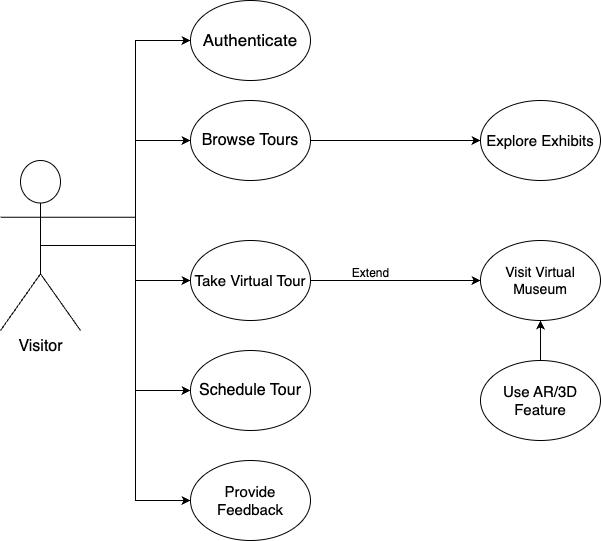

The diagram above was exported from draw.io. Its source (the exported page's mxGraphModel, read from the mxfile embedded in the PNG):
<mxGraphModel dx="906" dy="862" grid="1" gridSize="10" guides="1" tooltips="1" connect="1" arrows="1" fold="1" page="1" pageScale="1" pageWidth="850" pageHeight="1100" math="0" shadow="0">
  <root>
    <mxCell id="0" />
    <mxCell id="1" parent="0" />
    <mxCell id="XBozPLX-ir9aifeNP8Un-14" style="edgeStyle=orthogonalEdgeStyle;rounded=0;orthogonalLoop=1;jettySize=auto;html=1;exitX=1;exitY=0.3333333333333333;exitDx=0;exitDy=0;exitPerimeter=0;entryX=0;entryY=0.5;entryDx=0;entryDy=0;" edge="1" parent="1" source="XBozPLX-ir9aifeNP8Un-1" target="XBozPLX-ir9aifeNP8Un-2">
      <mxGeometry relative="1" as="geometry" />
    </mxCell>
    <mxCell id="XBozPLX-ir9aifeNP8Un-15" style="edgeStyle=orthogonalEdgeStyle;rounded=0;orthogonalLoop=1;jettySize=auto;html=1;exitX=0.5;exitY=0.5;exitDx=0;exitDy=0;exitPerimeter=0;entryX=0;entryY=0.5;entryDx=0;entryDy=0;" edge="1" parent="1" source="XBozPLX-ir9aifeNP8Un-1" target="XBozPLX-ir9aifeNP8Un-3">
      <mxGeometry relative="1" as="geometry" />
    </mxCell>
    <mxCell id="XBozPLX-ir9aifeNP8Un-16" style="edgeStyle=orthogonalEdgeStyle;rounded=0;orthogonalLoop=1;jettySize=auto;html=1;exitX=0.5;exitY=0.5;exitDx=0;exitDy=0;exitPerimeter=0;entryX=0;entryY=0.5;entryDx=0;entryDy=0;" edge="1" parent="1" source="XBozPLX-ir9aifeNP8Un-1" target="XBozPLX-ir9aifeNP8Un-4">
      <mxGeometry relative="1" as="geometry" />
    </mxCell>
    <mxCell id="XBozPLX-ir9aifeNP8Un-17" style="edgeStyle=orthogonalEdgeStyle;rounded=0;orthogonalLoop=1;jettySize=auto;html=1;exitX=0.5;exitY=0.5;exitDx=0;exitDy=0;exitPerimeter=0;entryX=0;entryY=0.5;entryDx=0;entryDy=0;" edge="1" parent="1" source="XBozPLX-ir9aifeNP8Un-1" target="XBozPLX-ir9aifeNP8Un-5">
      <mxGeometry relative="1" as="geometry" />
    </mxCell>
    <mxCell id="XBozPLX-ir9aifeNP8Un-18" style="edgeStyle=orthogonalEdgeStyle;rounded=0;orthogonalLoop=1;jettySize=auto;html=1;exitX=0.5;exitY=0.5;exitDx=0;exitDy=0;exitPerimeter=0;entryX=0;entryY=0.5;entryDx=0;entryDy=0;" edge="1" parent="1" source="XBozPLX-ir9aifeNP8Un-1" target="XBozPLX-ir9aifeNP8Un-6">
      <mxGeometry relative="1" as="geometry" />
    </mxCell>
    <mxCell id="XBozPLX-ir9aifeNP8Un-1" value="&lt;font style=&quot;font-size: 16px;&quot;&gt;Visitor&lt;/font&gt;" style="shape=umlActor;verticalLabelPosition=bottom;verticalAlign=top;html=1;outlineConnect=0;" vertex="1" parent="1">
      <mxGeometry x="100" y="400" width="80" height="170" as="geometry" />
    </mxCell>
    <mxCell id="XBozPLX-ir9aifeNP8Un-2" value="&lt;span&gt;&lt;/span&gt;&lt;span&gt;&lt;/span&gt;&lt;span style=&quot;white-space-collapse: preserve;&quot;&gt;&lt;font style=&quot;font-size: 17px;&quot;&gt;Authenticate&lt;/font&gt;&lt;/span&gt;" style="ellipse;whiteSpace=wrap;html=1;" vertex="1" parent="1">
      <mxGeometry x="290" y="240" width="120" height="80" as="geometry" />
    </mxCell>
    <mxCell id="XBozPLX-ir9aifeNP8Un-13" style="edgeStyle=orthogonalEdgeStyle;rounded=0;orthogonalLoop=1;jettySize=auto;html=1;exitX=1;exitY=0.5;exitDx=0;exitDy=0;entryX=0;entryY=0.5;entryDx=0;entryDy=0;" edge="1" parent="1" source="XBozPLX-ir9aifeNP8Un-3" target="XBozPLX-ir9aifeNP8Un-12">
      <mxGeometry relative="1" as="geometry" />
    </mxCell>
    <mxCell id="XBozPLX-ir9aifeNP8Un-3" value="&lt;font style=&quot;font-size: 16px;&quot;&gt;Browse Tours&lt;/font&gt;" style="ellipse;whiteSpace=wrap;html=1;" vertex="1" parent="1">
      <mxGeometry x="290" y="340" width="120" height="80" as="geometry" />
    </mxCell>
    <mxCell id="XBozPLX-ir9aifeNP8Un-8" style="edgeStyle=orthogonalEdgeStyle;rounded=0;orthogonalLoop=1;jettySize=auto;html=1;exitX=1;exitY=0.5;exitDx=0;exitDy=0;" edge="1" parent="1" source="XBozPLX-ir9aifeNP8Un-4" target="XBozPLX-ir9aifeNP8Un-7">
      <mxGeometry relative="1" as="geometry" />
    </mxCell>
    <mxCell id="XBozPLX-ir9aifeNP8Un-4" value="&lt;font style=&quot;font-size: 15px;&quot;&gt;Take Virtual Tour&lt;/font&gt;" style="ellipse;whiteSpace=wrap;html=1;" vertex="1" parent="1">
      <mxGeometry x="290" y="480" width="120" height="80" as="geometry" />
    </mxCell>
    <mxCell id="XBozPLX-ir9aifeNP8Un-5" value="&lt;font style=&quot;font-size: 16px;&quot;&gt;Schedule Tour&lt;/font&gt;" style="ellipse;whiteSpace=wrap;html=1;" vertex="1" parent="1">
      <mxGeometry x="290" y="590" width="120" height="80" as="geometry" />
    </mxCell>
    <mxCell id="XBozPLX-ir9aifeNP8Un-6" value="&lt;font style=&quot;font-size: 15px;&quot;&gt;Provide Feedback&lt;/font&gt;" style="ellipse;whiteSpace=wrap;html=1;" vertex="1" parent="1">
      <mxGeometry x="290" y="700" width="120" height="80" as="geometry" />
    </mxCell>
    <mxCell id="XBozPLX-ir9aifeNP8Un-7" value="&lt;font style=&quot;font-size: 14px;&quot;&gt;Visit Virtual Museum&lt;/font&gt;" style="ellipse;whiteSpace=wrap;html=1;" vertex="1" parent="1">
      <mxGeometry x="580" y="480" width="120" height="80" as="geometry" />
    </mxCell>
    <mxCell id="XBozPLX-ir9aifeNP8Un-9" value="Extend" style="text;html=1;align=center;verticalAlign=middle;resizable=0;points=[];autosize=1;strokeColor=none;fillColor=none;" vertex="1" parent="1">
      <mxGeometry x="440" y="498" width="60" height="30" as="geometry" />
    </mxCell>
    <mxCell id="XBozPLX-ir9aifeNP8Un-11" style="edgeStyle=orthogonalEdgeStyle;rounded=0;orthogonalLoop=1;jettySize=auto;html=1;exitX=0.5;exitY=0;exitDx=0;exitDy=0;entryX=0.5;entryY=1;entryDx=0;entryDy=0;" edge="1" parent="1" source="XBozPLX-ir9aifeNP8Un-10" target="XBozPLX-ir9aifeNP8Un-7">
      <mxGeometry relative="1" as="geometry" />
    </mxCell>
    <mxCell id="XBozPLX-ir9aifeNP8Un-10" value="&lt;font style=&quot;font-size: 15px;&quot;&gt;Use AR/3D Feature&lt;/font&gt;" style="ellipse;whiteSpace=wrap;html=1;" vertex="1" parent="1">
      <mxGeometry x="580" y="600" width="120" height="80" as="geometry" />
    </mxCell>
    <mxCell id="XBozPLX-ir9aifeNP8Un-12" value="&lt;font style=&quot;font-size: 15px;&quot;&gt;Explore Exhibits&lt;/font&gt;" style="ellipse;whiteSpace=wrap;html=1;" vertex="1" parent="1">
      <mxGeometry x="580" y="340" width="120" height="80" as="geometry" />
    </mxCell>
  </root>
</mxGraphModel>